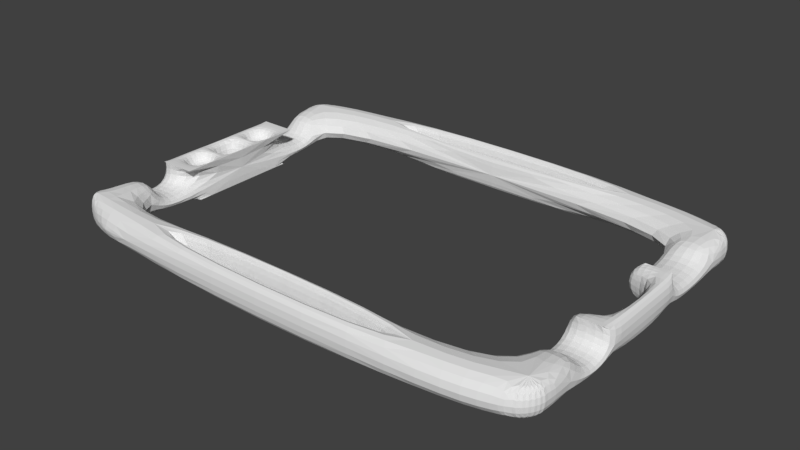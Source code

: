 # Source: flatlight_rev15_12.blend  (saved by Blender 2.79.0; exported with 4.5.12 LTS)
import bpy
from mathutils import Matrix  # noqa: F401  (used for matrix-valued properties, if any)

bpy.ops.wm.read_factory_settings(use_empty=True)
scene = bpy.context.scene
scene.name = 'Scene'

# ---- collections
col_collection_1 = bpy.data.collections.new('Collection 1'); scene.collection.children.link(col_collection_1)

# ---- world
world_world = bpy.data.worlds.new('World'); scene.world = world_world
world_world.color = (0.05088, 0.05088, 0.05088)
world_world.use_sun_shadow = False
world_world.sun_shadow_jitter_overblur = 0.0
world_world.cycles.sampling_method = 'MANUAL'

# ---- meshes
me_cube_001 = bpy.data.meshes.new('Cube.001')
me_cube_001.from_pydata([(-20.0, 29.0, -2.75), (-33.0, 28.0, -2.75), (-33.0, 28.0, 2.75), (-20.0, 29.0, 2.75), (-33.0, -28.0, -2.75), (-20.0, -29.0, -2.75), (-20.0, -29.0, 2.75), (-33.0, -28.0, 2.75), (-40.0, 16.0, -2.75), (-40.0, 11.0, -2.75), (-40.0, 8.5, -2.75), (-40.0, 4.0, -2.75), (-40.0, 2.6, -2.75), (-40.0, -2.6, -2.75), (-40.0, -4.0, -2.75), (-40.0, -8.5, -2.75), (-40.0, -11.0, -2.75), (-40.0, -16.0, -2.75), (-40.0, -16.0, 2.75), (-40.0, -11.0, 2.75), (-40.0, -8.5, 2.75), (-40.0, -4.0, 2.75), (-40.0, -2.6, 2.75), (-40.0, 2.6, 2.75), (-40.0, 4.0, 2.75), (-40.0, 8.5, 2.75), (-40.0, 11.0, 2.75), (-40.0, 16.0, 2.75), (40.0, -14.0, -2.75), (40.0, -9.0, -2.75), (40.0, -6.0, -2.75), (40.0, 6.0, -2.75), (40.0, 8.0, -2.75), (40.0, 16.0, -2.75), (40.0, 16.0, 2.75), (40.0, 8.0, 2.75), (40.0, 6.0, 2.75), (40.0, -6.0, 2.75), (40.0, -9.0, 2.75), (40.0, -14.0, 2.75), (38.0, 8.0, 2.75), (38.0, 6.0, 2.75), (38.0, -6.0, 2.75), (38.0, -9.0, 2.75), (-33.0, 16.0, 2.75), (-33.0, 11.0, 2.75), (-33.0, 8.5, 2.75), (-33.0, 4.0, 2.75), (-33.0, 2.6, 2.75), (-33.0, -2.6, 2.75), (-33.0, -4.0, 2.75), (-33.0, -8.5, 2.75), (-33.0, -11.0, 2.75), (-33.0, -16.0, 2.75), (-33.0, 16.0, -2.75), (-33.0, 11.0, -2.75), (-33.0, 8.5, -2.75), (-33.0, 4.0, -2.75), (-33.0, 2.6, -2.75), (-33.0, -2.6, -2.75), (-33.0, -4.0, -2.75), (-33.0, -8.5, -2.75), (-33.0, -11.0, -2.75), (-33.0, -16.0, -2.75), (38.0, 6.0, -2.75), (38.0, -6.0, -2.75), (-33.0, -28.0, -0.75), (40.0, -9.0, -0.75), (40.0, -14.0, -0.75), (-40.0, -16.0, -0.75), (-40.0, -11.0, -0.75), (-40.0, 11.0, -0.75), (-40.0, 16.0, -0.75), (-33.5, 2.6, -2.75), (-33.5, -2.6, -2.75), (-33.5, 11.0, 2.75), (-33.5, 8.5, 2.75), (-33.5, 4.0, 2.75), (-33.5, 2.6, 2.75), (-33.5, -2.6, 2.75), (-33.5, -4.0, 2.75), (-33.5, -8.5, 2.75), (-33.5, -11.0, 2.75), (-40.0, -22.5, -2.75), (-20.0, -22.5, 2.75), (-33.0, -22.5, 2.75), (-33.0, -22.5, -2.75), (-20.0, -22.5, -2.75), (-40.0, -22.5, 2.75), (-20.0, 22.5, 2.75), (-33.0, 22.5, 2.75), (-33.0, 22.5, -2.75), (-20.0, 22.5, -2.75), (-38.0, 2.6, -2.75), (-38.0, -2.6, -2.75), (-38.0, 11.0, 2.75), (-38.0, 8.5, 2.75), (-38.0, 4.0, 2.75), (-38.0, 2.6, 2.75), (-38.0, -2.6, 2.75), (-38.0, -4.0, 2.75), (-38.0, -8.5, 2.75), (-38.0, -11.0, 2.75), (-33.0, -16.0, -0.75), (-33.0, -11.0, -0.75), (-33.5, -4.0, 0.75), (-33.5, -8.5, 0.75), (-38.0, -4.0, 0.75), (-38.0, -8.5, 0.75), (-33.5, 8.5, 0.75), (-33.5, 4.0, 0.75), (-38.0, 8.5, 0.75), (-38.0, 4.0, 0.75), (-33.0, 11.0, -0.75), (-33.0, 16.0, -0.75), (33.0, 28.0, -2.75), (20.0, 29.0, -2.75), (20.0, 29.0, 2.75), (33.0, 28.0, 2.75), (20.0, -29.0, -2.75), (33.0, -28.0, -2.75), (33.0, -28.0, 2.75), (20.0, -29.0, 2.75), (33.0, 16.0, -2.75), (33.0, 8.0, -2.75), (33.0, 6.0, -2.75), (33.0, -6.0, -2.75), (33.0, -9.0, -2.75), (33.0, -14.0, -2.75), (33.0, 16.0, 2.75), (33.0, 8.0, 2.75), (33.0, 6.0, 2.75), (33.0, -6.0, 2.75), (33.0, -9.0, 2.75), (33.0, -14.0, 2.75), (33.0, -22.5, -2.75), (20.0, -22.5, -2.75), (20.0, -22.5, 2.75), (33.0, -22.5, 2.75), (20.0, 22.5, 2.75), (33.0, 22.5, 2.75), (33.0, 22.5, -2.75), (20.0, 22.5, -2.75), (33.0, 8.0, 0.25), (33.0, 16.0, 0.25), (40.0, 16.0, 0.25), (40.0, 8.0, 0.25), (33.0, -9.0, -0.75), (33.0, -14.0, -0.75), (-20.0, -27.0, 2.75), (-20.0, -27.0, -2.75), (-20.0, -22.5, 0.0), (20.0, -27.0, -2.75), (20.0, -27.0, 2.75), (-20.0, -24.0, 2.75), (-20.0, -24.0, -2.75), (20.0, -24.0, -2.75), (20.0, -24.0, 2.75), (-20.0, 24.0, 2.75), (-20.0, 24.0, -2.75), (20.0, 24.0, -2.75), (20.0, 24.0, 2.75), (-20.0, 27.0, 2.75), (-20.0, 27.0, -2.75), (20.0, 27.0, -2.75), (20.0, 27.0, 2.75), (-40.0, 22.0, -2.75), (-37.24, 26.18, -2.75), (-39.93, 22.7, -2.75), (-39.73, 23.42, -2.75), (-39.4, 24.13, -2.75), (-38.96, 24.79, -2.75), (-38.44, 25.37, -2.75), (-37.86, 25.84, -2.75), (-37.24, 26.18, 2.75), (-40.0, 22.0, 2.75), (-37.86, 25.84, 2.75), (-38.44, 25.37, 2.75), (-38.96, 24.79, 2.75), (-39.4, 24.13, 2.75), (-39.73, 23.42, 2.75), (-39.93, 22.7, 2.75), (-37.24, -26.18, -2.75), (-40.0, -22.5, -2.75), (-37.86, -25.86, -2.75), (-38.44, -25.42, -2.75), (-38.96, -24.9, -2.75), (-39.4, -24.32, -2.75), (-39.73, -23.7, -2.75), (-39.93, -23.09, -2.75), (-40.0, -22.5, 2.75), (-37.24, -26.18, 2.75), (-39.93, -23.09, 2.75), (-39.73, -23.7, 2.75), (-39.4, -24.32, 2.75), (-38.96, -24.9, 2.75), (-38.44, -25.42, 2.75), (-37.86, -25.86, 2.75), (40.0, -22.0, -2.75), (37.24, -26.18, -2.75), (39.93, -22.7, -2.75), (39.73, -23.42, -2.75), (39.4, -24.13, -2.75), (38.96, -24.79, -2.75), (38.44, -25.37, -2.75), (37.86, -25.84, -2.75), (37.24, -26.18, 2.75), (40.0, -22.0, 2.75), (37.86, -25.84, 2.75), (38.44, -25.37, 2.75), (38.96, -24.79, 2.75), (39.4, -24.13, 2.75), (39.73, -23.42, 2.75), (39.93, -22.7, 2.75), (37.24, 26.18, -2.75), (40.0, 22.0, -2.75), (37.86, 25.84, -2.75), (38.44, 25.37, -2.75), (38.96, 24.79, -2.75), (39.4, 24.13, -2.75), (39.73, 23.42, -2.75), (39.93, 22.7, -2.75), (40.0, 22.0, 2.75), (37.24, 26.18, 2.75), (39.93, 22.7, 2.75), (39.73, 23.42, 2.75), (39.4, 24.13, 2.75), (38.96, 24.79, 2.75), (38.44, 25.37, 2.75), (37.86, 25.84, 2.75)], [], [(18, 88, 85, 53), (152, 119, 5, 150), (84, 85, 7, 6, 149, 154), (88, 190, 192, 193, 194, 195, 196, 197, 191, 7, 85), (86, 87, 155, 150, 5, 4), (155, 154, 149, 150), (83, 88, 18, 69, 17), (68, 39, 207, 198, 28), (174, 176, 177, 178, 179, 180, 181, 175, 27, 44, 90, 2), (33, 32, 124, 123), (64, 125, 124, 32, 31), (73, 58, 59, 74), (12, 93, 94, 13), (14, 60, 61, 15), (15, 61, 62, 16), (16, 62, 63, 17), (126, 127, 147, 133, 132), (41, 42, 37, 36), (29, 28, 128, 127), (86, 4, 182, 184, 185, 186, 187, 188, 189, 183, 83), (95, 26, 25, 96), (96, 25, 24, 97), (97, 24, 23, 98), (98, 23, 22, 99), (99, 22, 21, 100), (100, 21, 20, 101), (53, 103, 69, 18), (33, 145, 146, 32), (30, 65, 64, 31), (72, 27, 175, 166, 8), (126, 132, 42, 65), (5, 6, 7, 66, 4), (16, 70, 19, 20, 15), (15, 20, 21, 14), (14, 21, 22, 13), (13, 22, 23, 12), (12, 23, 24, 11), (11, 24, 25, 10), (9, 71, 72, 8), (17, 69, 70, 16), (29, 67, 68, 28), (118, 223, 214, 115), (126, 65, 30, 29, 127), (101, 20, 19, 102), (55, 113, 45, 52, 104, 62), (70, 104, 52, 19), (51, 81, 82, 52), (50, 80, 81, 51), (49, 79, 80, 50), (48, 78, 79, 49), (47, 77, 78, 48), (46, 76, 77, 47), (45, 75, 76, 46), (11, 57, 58, 73, 93, 12), (10, 56, 57, 11), (9, 55, 56, 10), (1, 167, 174, 2), (94, 74, 59, 60, 14, 13), (134, 138, 121, 206, 208, 209, 210, 211, 212, 213, 207, 39), (191, 182, 4, 66, 7), (8, 54, 55, 9), (63, 86, 83, 17), (115, 214, 216, 217, 218, 219, 220, 221, 215, 33, 123, 141), (160, 142, 92, 159), (3, 2, 90, 89, 158, 162), (1, 0, 163, 159, 92, 91), (3, 117, 116, 0), (120, 121, 122, 119), (75, 95, 96, 76), (97, 77, 110, 112), (77, 97, 98, 78), (79, 99, 100, 80), (81, 80, 105, 106), (81, 101, 102, 82), (69, 103, 104, 70), (105, 107, 108, 106), (101, 81, 106, 108), (80, 100, 107, 105), (100, 101, 108, 107), (109, 111, 112, 110), (77, 76, 109, 110), (76, 96, 111, 109), (96, 97, 112, 111), (94, 93, 98, 99), (98, 93, 73, 78), (79, 78, 73, 74), (71, 26, 45, 113), (63, 62, 104, 103), (71, 113, 114, 72), (99, 79, 74, 94), (116, 115, 141, 142, 160, 164), (118, 117, 165, 161, 139, 140), (31, 32, 146, 35, 36), (42, 43, 38, 37), (40, 41, 36, 35), (65, 42, 41, 64), (132, 133, 43, 42), (85, 86, 63, 103, 53), (44, 114, 54, 91, 90), (89, 90, 91, 92, 142, 141, 140, 139), (136, 87, 151, 84, 137, 138, 135), (87, 86, 85, 84, 151), (55, 54, 114, 113), (72, 114, 44, 27), (136, 135, 120, 119, 152, 156), (138, 137, 157, 153, 122, 121), (40, 130, 131, 41), (138, 134, 148, 128, 135), (131, 130, 143, 124, 125), (129, 140, 141, 123, 144), (144, 145, 34, 129), (67, 29, 30, 37, 38), (31, 36, 37, 30), (123, 124, 143, 144), (144, 143, 146, 145), (143, 130, 35, 146), (131, 125, 64, 41), (67, 147, 148, 68), (128, 148, 147, 127), (67, 38, 133, 147), (68, 148, 134, 39), (206, 121, 120, 199), (10, 25, 26, 71, 9), (158, 89, 139, 161), (0, 1, 2, 3), (149, 6, 122, 153), (149, 153, 152, 150), (156, 152, 153, 157), (154, 155, 156, 157), (136, 156, 155, 87), (84, 154, 157, 137), (122, 6, 5, 119), (115, 116, 117, 118), (222, 224, 225, 226, 227, 228, 229, 223, 118, 140, 129, 34), (158, 161, 160, 159), (160, 161, 165, 164), (116, 164, 163, 0), (3, 162, 165, 117), (164, 165, 162, 163), (158, 159, 163, 162), (174, 167, 173, 176), (176, 173, 172, 177), (177, 172, 171, 178), (178, 171, 170, 179), (179, 170, 169, 180), (180, 169, 168, 181), (181, 168, 166, 175), (1, 91, 54, 8, 166, 168, 169, 170, 171, 172, 173, 167), (182, 191, 197, 184), (184, 197, 196, 185), (185, 196, 195, 186), (186, 195, 194, 187), (187, 194, 193, 188), (188, 193, 192, 189), (189, 192, 190, 183), (190, 88, 83, 183), (206, 199, 205, 208), (208, 205, 204, 209), (209, 204, 203, 210), (210, 203, 202, 211), (211, 202, 201, 212), (212, 201, 200, 213), (213, 200, 198, 207), (28, 198, 200, 201, 202, 203, 204, 205, 199, 120, 135, 128), (222, 215, 221, 224), (224, 221, 220, 225), (225, 220, 219, 226), (226, 219, 218, 227), (227, 218, 217, 228), (228, 217, 216, 229), (229, 216, 214, 223), (215, 222, 34, 145, 33)])
me_cube_001.use_remesh_preserve_volume = False
me_cube_001.use_remesh_preserve_attributes = False
me_cube_001.use_mirror_vertex_groups = False
me_cube_001.update()

# ---- objects
ob_cube = bpy.data.objects.new('Cube', me_cube_001)

# ---- transforms, parenting, visibility, modifiers, constraints
ob_cube.location = (40.0, 25.0, 2.75)
ob_cube.lineart.crease_threshold = 0.0
_m = ob_cube.modifiers.new('Subsurf', 'SUBSURF')
_m.uv_smooth = 'PRESERVE_CORNERS'
_m.quality = 2
_m.levels = 0
_m.show_only_control_edges = False

# ---- collection membership
col_collection_1.objects.link(ob_cube)

# ---- scene / render settings (as saved in the file)
scene.frame_start = 1; scene.frame_end = 250; scene.frame_set(0)
scene.render.engine = 'BLENDER_EEVEE_NEXT'
scene.render.resolution_percentage = 50
scene.render.dither_intensity = 0.0
scene.render.use_simplify = True
scene.render.simplify_subdivision = 3
scene.cycles.use_denoising = False
scene.cycles.samples = 128
scene.cycles.sampling_pattern = 'TABULATED_SOBOL'
scene.cycles.use_adaptive_sampling = False
scene.cycles.use_light_tree = False
scene.cycles.blur_glossy = 0.0
scene.cycles.sample_clamp_indirect = 0.0
scene.view_settings.view_transform = 'Standard'
scene.unit_settings.scale_length = 0.001
bpy.context.view_layer.update()

# ---- added for rendering (the .blend has no active camera and no usable light): camera, sun
cam_auto = bpy.data.cameras.new('AutoCamera')
cam_auto.lens = 50.0
cam_auto.sensor_width = 36.0
cam_auto.clip_end = 1606.97
ob_auto_camera = bpy.data.objects.new('AutoCamera', cam_auto)
scene.collection.objects.link(ob_auto_camera)
ob_auto_camera.location = (131.566, -84.8788, 76.0025)
ob_auto_camera.rotation_euler = (1.09748, -7.21219e-08, 0.694738)
scene.camera = ob_auto_camera
light_auto_sun = bpy.data.lights.new('AutoSun', 'SUN')
light_auto_sun.energy = 3.0
light_auto_sun.angle = 0.0523599
ob_auto_sun = bpy.data.objects.new('AutoSun', light_auto_sun)
scene.collection.objects.link(ob_auto_sun)
ob_auto_sun.rotation_euler = (0.872665, 0.174533, 0.523599)
bpy.context.view_layer.update()
